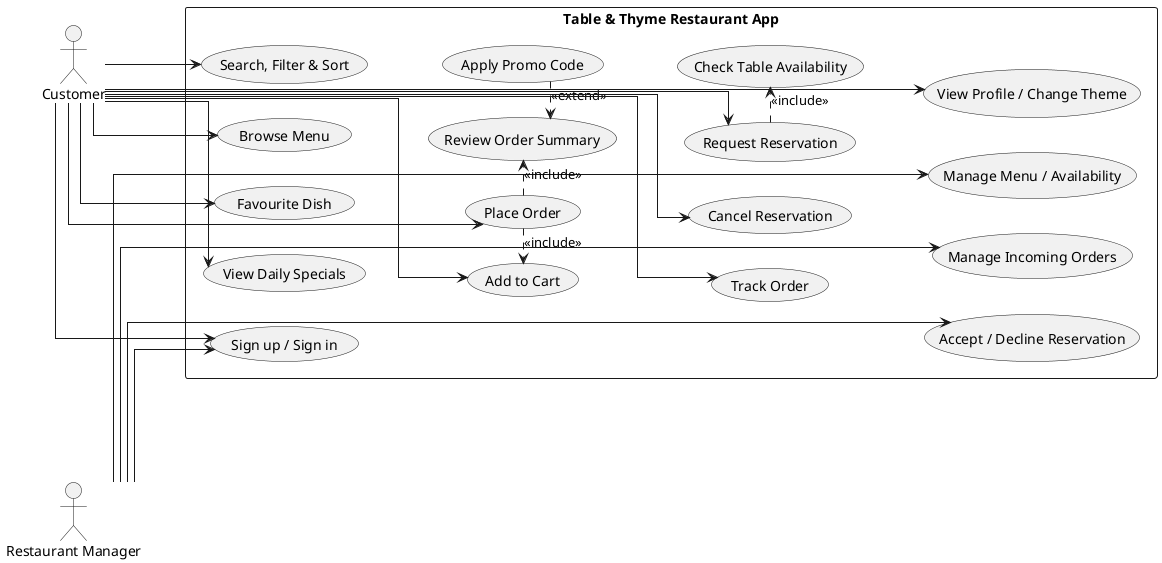

The diagram above was rendered by PlantUML. Its source (embedded in the PNG):
@startuml
left to right direction
skinparam shadowing false
skinparam packageStyle rectangle
skinparam linetype ortho
actor Customer
actor "Restaurant Manager" as Manager
rectangle "Table & Thyme Restaurant App" {
  usecase "Sign up / Sign in" as Auth
  usecase "Browse Menu" as Browse
  usecase "Search, Filter & Sort" as Search
  usecase "View Daily Specials" as Specials
  usecase "Favourite Dish" as Fav
  usecase "Add to Cart" as Add
  usecase "Review Order Summary" as Summary
  usecase "Apply Promo Code" as Promo
  usecase "Place Order" as Place
  usecase "Track Order" as Track
  usecase "Request Reservation" as Reserve
  usecase "Check Table Availability" as Availability
  usecase "Cancel Reservation" as Cancel
  usecase "View Profile / Change Theme" as Profile
  usecase "Manage Incoming Orders" as ManageOrders
  usecase "Accept / Decline Reservation" as ManageReservations
  usecase "Manage Menu / Availability" as ManageMenu
  Browse -[hidden]right- Search
  Search -[hidden]right- Specials
  Specials -[hidden]right- Fav
  Add -[hidden]right- Summary
  Summary -[hidden]right- Promo
  Promo -[hidden]right- Place
  Track -[hidden]right- Reserve
  Reserve -[hidden]right- Availability
  Availability -[hidden]right- Cancel
  Profile -[hidden]right- ManageOrders
  ManageOrders -[hidden]right- ManageReservations
  ManageReservations -[hidden]right- ManageMenu
  Browse -[hidden]down- Add
  Add -[hidden]down- Track
  Track -[hidden]down- Profile
}
Customer --> Auth
Customer --> Browse
Customer --> Search
Customer --> Specials
Customer --> Fav
Customer --> Add
Customer --> Place
Customer --> Track
Customer --> Reserve
Customer --> Cancel
Customer --> Profile
Manager --> Auth
Manager --> ManageOrders
Manager --> ManageReservations
Manager --> ManageMenu
Place .> Summary : <<include>>
Place .> Add : <<include>>
Promo .> Summary : <<extend>>
Reserve .> Availability : <<include>>
@enduml